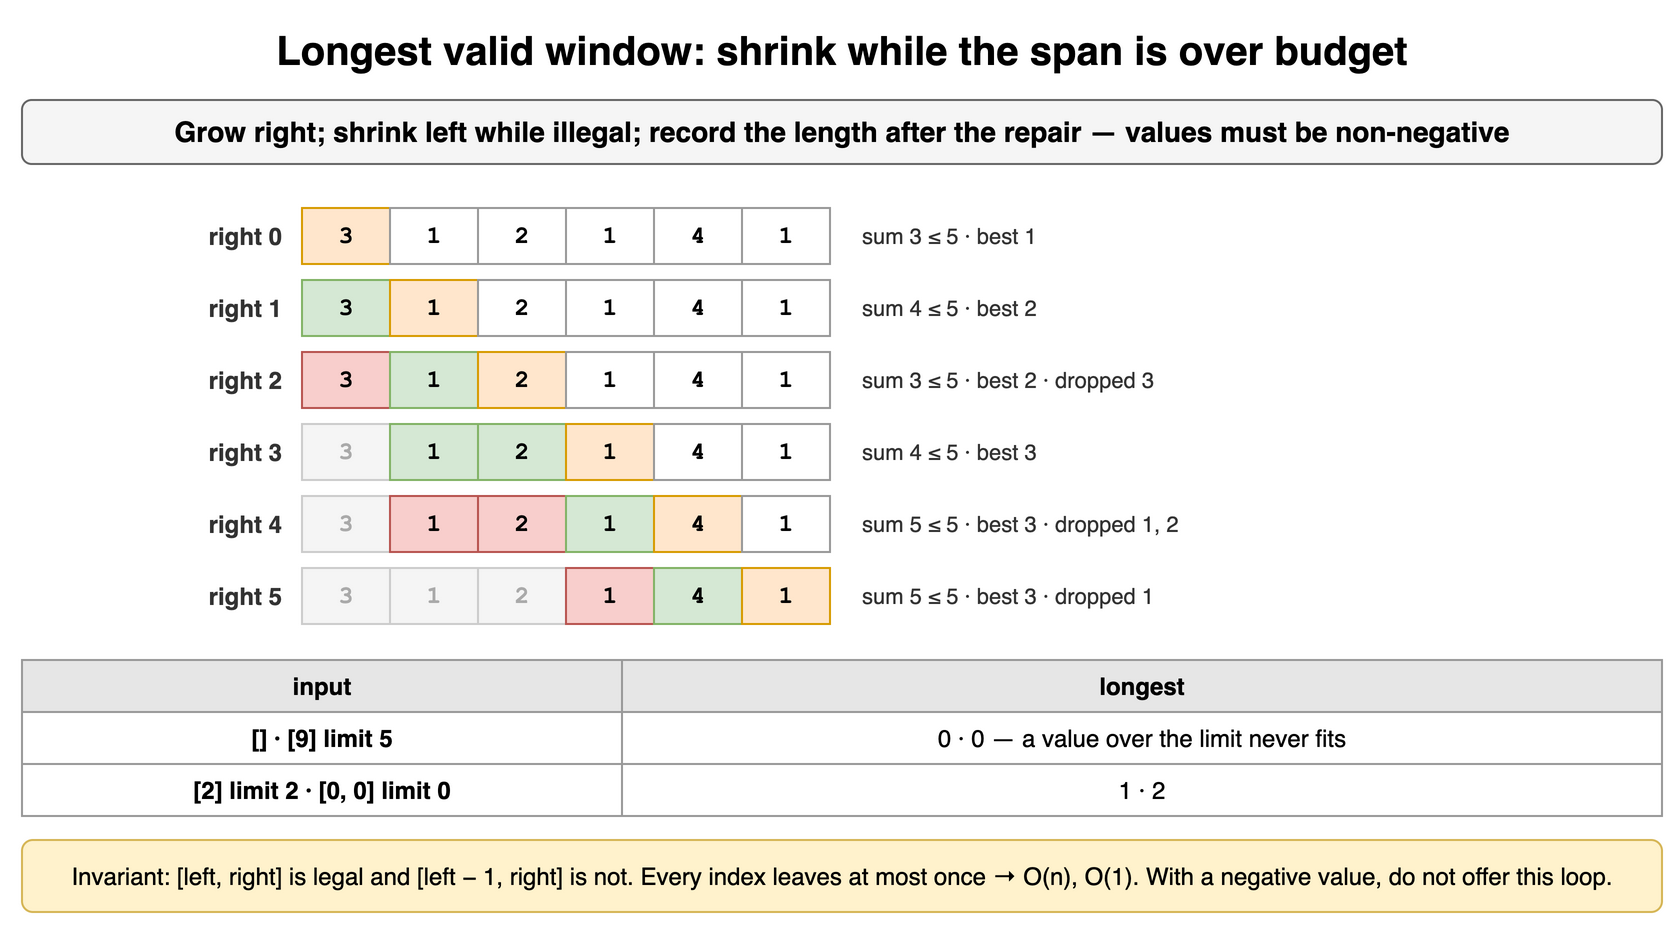

The diagram above was exported from draw.io. Its source (the exported page's mxGraphModel, read from the mxfile embedded in the PNG):
<mxGraphModel dx="900" dy="470" grid="1" gridSize="10" guides="1" tooltips="1" connect="1" arrows="1" fold="1" page="1" pageScale="1" pageWidth="900" pageHeight="470" math="0" shadow="0">
  <root>
    <mxCell id="0" />
    <mxCell id="1" parent="0" />
    <mxCell id="w31" value="Longest valid window: shrink while the span is over budget" style="text;html=1;align=center;verticalAlign=middle;whiteSpace=wrap;fontSize=20;fontStyle=1;" vertex="1" parent="1">
      <mxGeometry x="40" y="10" width="820" height="30" as="geometry" />
    </mxCell>
    <mxCell id="w32" value="Grow right; shrink left while illegal; record the length after the repair — values must be non-negative" style="rounded=1;whiteSpace=wrap;html=1;fillColor=#f5f5f5;strokeColor=#666666;fontStyle=1;fontSize=14;" vertex="1" parent="1">
      <mxGeometry x="40" y="50" width="820" height="32" as="geometry" />
    </mxCell>
    <mxCell id="w33" value="3" style="rounded=0;whiteSpace=wrap;html=1;fontFamily=Courier New;fontStyle=1;fontSize=13;fillColor=#ffe6cc;strokeColor=#d79b00;fontSize=12;" vertex="1" parent="1">
      <mxGeometry x="180" y="104" width="44" height="28" as="geometry" />
    </mxCell>
    <mxCell id="w34" value="1" style="rounded=0;whiteSpace=wrap;html=1;fontFamily=Courier New;fontStyle=1;fontSize=13;fillColor=#ffffff;strokeColor=#999999;fontSize=12;" vertex="1" parent="1">
      <mxGeometry x="224" y="104" width="44" height="28" as="geometry" />
    </mxCell>
    <mxCell id="w35" value="2" style="rounded=0;whiteSpace=wrap;html=1;fontFamily=Courier New;fontStyle=1;fontSize=13;fillColor=#ffffff;strokeColor=#999999;fontSize=12;" vertex="1" parent="1">
      <mxGeometry x="268" y="104" width="44" height="28" as="geometry" />
    </mxCell>
    <mxCell id="w36" value="1" style="rounded=0;whiteSpace=wrap;html=1;fontFamily=Courier New;fontStyle=1;fontSize=13;fillColor=#ffffff;strokeColor=#999999;fontSize=12;" vertex="1" parent="1">
      <mxGeometry x="312" y="104" width="44" height="28" as="geometry" />
    </mxCell>
    <mxCell id="w37" value="4" style="rounded=0;whiteSpace=wrap;html=1;fontFamily=Courier New;fontStyle=1;fontSize=13;fillColor=#ffffff;strokeColor=#999999;fontSize=12;" vertex="1" parent="1">
      <mxGeometry x="356" y="104" width="44" height="28" as="geometry" />
    </mxCell>
    <mxCell id="w38" value="1" style="rounded=0;whiteSpace=wrap;html=1;fontFamily=Courier New;fontStyle=1;fontSize=13;fillColor=#ffffff;strokeColor=#999999;fontSize=12;" vertex="1" parent="1">
      <mxGeometry x="400" y="104" width="44" height="28" as="geometry" />
    </mxCell>
    <mxCell id="w39" value="right 0" style="text;html=1;whiteSpace=wrap;fontSize=11;align=right;verticalAlign=middle;fontSize=12;fontColor=#333333;fontStyle=1;" vertex="1" parent="1">
      <mxGeometry x="62" y="104" width="110" height="28" as="geometry" />
    </mxCell>
    <mxCell id="w310" value="sum 3 ≤ 5 · best 1" style="text;html=1;whiteSpace=wrap;fontSize=11;align=left;verticalAlign=middle;fontSize=11;fontColor=#333333;" vertex="1" parent="1">
      <mxGeometry x="458" y="104" width="402" height="28" as="geometry" />
    </mxCell>
    <mxCell id="w311" value="3" style="rounded=0;whiteSpace=wrap;html=1;fontFamily=Courier New;fontStyle=1;fontSize=13;fillColor=#d5e8d4;strokeColor=#82b366;fontSize=12;" vertex="1" parent="1">
      <mxGeometry x="180" y="140" width="44" height="28" as="geometry" />
    </mxCell>
    <mxCell id="w312" value="1" style="rounded=0;whiteSpace=wrap;html=1;fontFamily=Courier New;fontStyle=1;fontSize=13;fillColor=#ffe6cc;strokeColor=#d79b00;fontSize=12;" vertex="1" parent="1">
      <mxGeometry x="224" y="140" width="44" height="28" as="geometry" />
    </mxCell>
    <mxCell id="w313" value="2" style="rounded=0;whiteSpace=wrap;html=1;fontFamily=Courier New;fontStyle=1;fontSize=13;fillColor=#ffffff;strokeColor=#999999;fontSize=12;" vertex="1" parent="1">
      <mxGeometry x="268" y="140" width="44" height="28" as="geometry" />
    </mxCell>
    <mxCell id="w314" value="1" style="rounded=0;whiteSpace=wrap;html=1;fontFamily=Courier New;fontStyle=1;fontSize=13;fillColor=#ffffff;strokeColor=#999999;fontSize=12;" vertex="1" parent="1">
      <mxGeometry x="312" y="140" width="44" height="28" as="geometry" />
    </mxCell>
    <mxCell id="w315" value="4" style="rounded=0;whiteSpace=wrap;html=1;fontFamily=Courier New;fontStyle=1;fontSize=13;fillColor=#ffffff;strokeColor=#999999;fontSize=12;" vertex="1" parent="1">
      <mxGeometry x="356" y="140" width="44" height="28" as="geometry" />
    </mxCell>
    <mxCell id="w316" value="1" style="rounded=0;whiteSpace=wrap;html=1;fontFamily=Courier New;fontStyle=1;fontSize=13;fillColor=#ffffff;strokeColor=#999999;fontSize=12;" vertex="1" parent="1">
      <mxGeometry x="400" y="140" width="44" height="28" as="geometry" />
    </mxCell>
    <mxCell id="w317" value="right 1" style="text;html=1;whiteSpace=wrap;fontSize=11;align=right;verticalAlign=middle;fontSize=12;fontColor=#333333;fontStyle=1;" vertex="1" parent="1">
      <mxGeometry x="62" y="140" width="110" height="28" as="geometry" />
    </mxCell>
    <mxCell id="w318" value="sum 4 ≤ 5 · best 2" style="text;html=1;whiteSpace=wrap;fontSize=11;align=left;verticalAlign=middle;fontSize=11;fontColor=#333333;" vertex="1" parent="1">
      <mxGeometry x="458" y="140" width="402" height="28" as="geometry" />
    </mxCell>
    <mxCell id="w319" value="3" style="rounded=0;whiteSpace=wrap;html=1;fontFamily=Courier New;fontStyle=1;fontSize=13;fillColor=#f8cecc;strokeColor=#b85450;fontSize=12;" vertex="1" parent="1">
      <mxGeometry x="180" y="176" width="44" height="28" as="geometry" />
    </mxCell>
    <mxCell id="w320" value="1" style="rounded=0;whiteSpace=wrap;html=1;fontFamily=Courier New;fontStyle=1;fontSize=13;fillColor=#d5e8d4;strokeColor=#82b366;fontSize=12;" vertex="1" parent="1">
      <mxGeometry x="224" y="176" width="44" height="28" as="geometry" />
    </mxCell>
    <mxCell id="w321" value="2" style="rounded=0;whiteSpace=wrap;html=1;fontFamily=Courier New;fontStyle=1;fontSize=13;fillColor=#ffe6cc;strokeColor=#d79b00;fontSize=12;" vertex="1" parent="1">
      <mxGeometry x="268" y="176" width="44" height="28" as="geometry" />
    </mxCell>
    <mxCell id="w322" value="1" style="rounded=0;whiteSpace=wrap;html=1;fontFamily=Courier New;fontStyle=1;fontSize=13;fillColor=#ffffff;strokeColor=#999999;fontSize=12;" vertex="1" parent="1">
      <mxGeometry x="312" y="176" width="44" height="28" as="geometry" />
    </mxCell>
    <mxCell id="w323" value="4" style="rounded=0;whiteSpace=wrap;html=1;fontFamily=Courier New;fontStyle=1;fontSize=13;fillColor=#ffffff;strokeColor=#999999;fontSize=12;" vertex="1" parent="1">
      <mxGeometry x="356" y="176" width="44" height="28" as="geometry" />
    </mxCell>
    <mxCell id="w324" value="1" style="rounded=0;whiteSpace=wrap;html=1;fontFamily=Courier New;fontStyle=1;fontSize=13;fillColor=#ffffff;strokeColor=#999999;fontSize=12;" vertex="1" parent="1">
      <mxGeometry x="400" y="176" width="44" height="28" as="geometry" />
    </mxCell>
    <mxCell id="w325" value="right 2" style="text;html=1;whiteSpace=wrap;fontSize=11;align=right;verticalAlign=middle;fontSize=12;fontColor=#333333;fontStyle=1;" vertex="1" parent="1">
      <mxGeometry x="62" y="176" width="110" height="28" as="geometry" />
    </mxCell>
    <mxCell id="w326" value="sum 3 ≤ 5 · best 2 · dropped 3" style="text;html=1;whiteSpace=wrap;fontSize=11;align=left;verticalAlign=middle;fontSize=11;fontColor=#333333;" vertex="1" parent="1">
      <mxGeometry x="458" y="176" width="402" height="28" as="geometry" />
    </mxCell>
    <mxCell id="w327" value="3" style="rounded=0;whiteSpace=wrap;html=1;fontFamily=Courier New;fontStyle=1;fontSize=13;fillColor=#f5f5f5;strokeColor=#cccccc;fontSize=12;fontColor=#aaaaaa;" vertex="1" parent="1">
      <mxGeometry x="180" y="212" width="44" height="28" as="geometry" />
    </mxCell>
    <mxCell id="w328" value="1" style="rounded=0;whiteSpace=wrap;html=1;fontFamily=Courier New;fontStyle=1;fontSize=13;fillColor=#d5e8d4;strokeColor=#82b366;fontSize=12;" vertex="1" parent="1">
      <mxGeometry x="224" y="212" width="44" height="28" as="geometry" />
    </mxCell>
    <mxCell id="w329" value="2" style="rounded=0;whiteSpace=wrap;html=1;fontFamily=Courier New;fontStyle=1;fontSize=13;fillColor=#d5e8d4;strokeColor=#82b366;fontSize=12;" vertex="1" parent="1">
      <mxGeometry x="268" y="212" width="44" height="28" as="geometry" />
    </mxCell>
    <mxCell id="w330" value="1" style="rounded=0;whiteSpace=wrap;html=1;fontFamily=Courier New;fontStyle=1;fontSize=13;fillColor=#ffe6cc;strokeColor=#d79b00;fontSize=12;" vertex="1" parent="1">
      <mxGeometry x="312" y="212" width="44" height="28" as="geometry" />
    </mxCell>
    <mxCell id="w331" value="4" style="rounded=0;whiteSpace=wrap;html=1;fontFamily=Courier New;fontStyle=1;fontSize=13;fillColor=#ffffff;strokeColor=#999999;fontSize=12;" vertex="1" parent="1">
      <mxGeometry x="356" y="212" width="44" height="28" as="geometry" />
    </mxCell>
    <mxCell id="w332" value="1" style="rounded=0;whiteSpace=wrap;html=1;fontFamily=Courier New;fontStyle=1;fontSize=13;fillColor=#ffffff;strokeColor=#999999;fontSize=12;" vertex="1" parent="1">
      <mxGeometry x="400" y="212" width="44" height="28" as="geometry" />
    </mxCell>
    <mxCell id="w333" value="right 3" style="text;html=1;whiteSpace=wrap;fontSize=11;align=right;verticalAlign=middle;fontSize=12;fontColor=#333333;fontStyle=1;" vertex="1" parent="1">
      <mxGeometry x="62" y="212" width="110" height="28" as="geometry" />
    </mxCell>
    <mxCell id="w334" value="sum 4 ≤ 5 · best 3" style="text;html=1;whiteSpace=wrap;fontSize=11;align=left;verticalAlign=middle;fontSize=11;fontColor=#333333;" vertex="1" parent="1">
      <mxGeometry x="458" y="212" width="402" height="28" as="geometry" />
    </mxCell>
    <mxCell id="w335" value="3" style="rounded=0;whiteSpace=wrap;html=1;fontFamily=Courier New;fontStyle=1;fontSize=13;fillColor=#f5f5f5;strokeColor=#cccccc;fontSize=12;fontColor=#aaaaaa;" vertex="1" parent="1">
      <mxGeometry x="180" y="248" width="44" height="28" as="geometry" />
    </mxCell>
    <mxCell id="w336" value="1" style="rounded=0;whiteSpace=wrap;html=1;fontFamily=Courier New;fontStyle=1;fontSize=13;fillColor=#f8cecc;strokeColor=#b85450;fontSize=12;" vertex="1" parent="1">
      <mxGeometry x="224" y="248" width="44" height="28" as="geometry" />
    </mxCell>
    <mxCell id="w337" value="2" style="rounded=0;whiteSpace=wrap;html=1;fontFamily=Courier New;fontStyle=1;fontSize=13;fillColor=#f8cecc;strokeColor=#b85450;fontSize=12;" vertex="1" parent="1">
      <mxGeometry x="268" y="248" width="44" height="28" as="geometry" />
    </mxCell>
    <mxCell id="w338" value="1" style="rounded=0;whiteSpace=wrap;html=1;fontFamily=Courier New;fontStyle=1;fontSize=13;fillColor=#d5e8d4;strokeColor=#82b366;fontSize=12;" vertex="1" parent="1">
      <mxGeometry x="312" y="248" width="44" height="28" as="geometry" />
    </mxCell>
    <mxCell id="w339" value="4" style="rounded=0;whiteSpace=wrap;html=1;fontFamily=Courier New;fontStyle=1;fontSize=13;fillColor=#ffe6cc;strokeColor=#d79b00;fontSize=12;" vertex="1" parent="1">
      <mxGeometry x="356" y="248" width="44" height="28" as="geometry" />
    </mxCell>
    <mxCell id="w340" value="1" style="rounded=0;whiteSpace=wrap;html=1;fontFamily=Courier New;fontStyle=1;fontSize=13;fillColor=#ffffff;strokeColor=#999999;fontSize=12;" vertex="1" parent="1">
      <mxGeometry x="400" y="248" width="44" height="28" as="geometry" />
    </mxCell>
    <mxCell id="w341" value="right 4" style="text;html=1;whiteSpace=wrap;fontSize=11;align=right;verticalAlign=middle;fontSize=12;fontColor=#333333;fontStyle=1;" vertex="1" parent="1">
      <mxGeometry x="62" y="248" width="110" height="28" as="geometry" />
    </mxCell>
    <mxCell id="w342" value="sum 5 ≤ 5 · best 3 · dropped 1, 2" style="text;html=1;whiteSpace=wrap;fontSize=11;align=left;verticalAlign=middle;fontSize=11;fontColor=#333333;" vertex="1" parent="1">
      <mxGeometry x="458" y="248" width="402" height="28" as="geometry" />
    </mxCell>
    <mxCell id="w343" value="3" style="rounded=0;whiteSpace=wrap;html=1;fontFamily=Courier New;fontStyle=1;fontSize=13;fillColor=#f5f5f5;strokeColor=#cccccc;fontSize=12;fontColor=#aaaaaa;" vertex="1" parent="1">
      <mxGeometry x="180" y="284" width="44" height="28" as="geometry" />
    </mxCell>
    <mxCell id="w344" value="1" style="rounded=0;whiteSpace=wrap;html=1;fontFamily=Courier New;fontStyle=1;fontSize=13;fillColor=#f5f5f5;strokeColor=#cccccc;fontSize=12;fontColor=#aaaaaa;" vertex="1" parent="1">
      <mxGeometry x="224" y="284" width="44" height="28" as="geometry" />
    </mxCell>
    <mxCell id="w345" value="2" style="rounded=0;whiteSpace=wrap;html=1;fontFamily=Courier New;fontStyle=1;fontSize=13;fillColor=#f5f5f5;strokeColor=#cccccc;fontSize=12;fontColor=#aaaaaa;" vertex="1" parent="1">
      <mxGeometry x="268" y="284" width="44" height="28" as="geometry" />
    </mxCell>
    <mxCell id="w346" value="1" style="rounded=0;whiteSpace=wrap;html=1;fontFamily=Courier New;fontStyle=1;fontSize=13;fillColor=#f8cecc;strokeColor=#b85450;fontSize=12;" vertex="1" parent="1">
      <mxGeometry x="312" y="284" width="44" height="28" as="geometry" />
    </mxCell>
    <mxCell id="w347" value="4" style="rounded=0;whiteSpace=wrap;html=1;fontFamily=Courier New;fontStyle=1;fontSize=13;fillColor=#d5e8d4;strokeColor=#82b366;fontSize=12;" vertex="1" parent="1">
      <mxGeometry x="356" y="284" width="44" height="28" as="geometry" />
    </mxCell>
    <mxCell id="w348" value="1" style="rounded=0;whiteSpace=wrap;html=1;fontFamily=Courier New;fontStyle=1;fontSize=13;fillColor=#ffe6cc;strokeColor=#d79b00;fontSize=12;" vertex="1" parent="1">
      <mxGeometry x="400" y="284" width="44" height="28" as="geometry" />
    </mxCell>
    <mxCell id="w349" value="right 5" style="text;html=1;whiteSpace=wrap;fontSize=11;align=right;verticalAlign=middle;fontSize=12;fontColor=#333333;fontStyle=1;" vertex="1" parent="1">
      <mxGeometry x="62" y="284" width="110" height="28" as="geometry" />
    </mxCell>
    <mxCell id="w350" value="sum 5 ≤ 5 · best 3 · dropped 1" style="text;html=1;whiteSpace=wrap;fontSize=11;align=left;verticalAlign=middle;fontSize=11;fontColor=#333333;" vertex="1" parent="1">
      <mxGeometry x="458" y="284" width="402" height="28" as="geometry" />
    </mxCell>
    <mxCell id="w351" value="input" style="whiteSpace=wrap;html=1;fillColor=#e6e6e6;strokeColor=#999999;fontStyle=1;fontSize=12;" vertex="1" parent="1">
      <mxGeometry x="40" y="330" width="300" height="26" as="geometry" />
    </mxCell>
    <mxCell id="w352" value="longest" style="whiteSpace=wrap;html=1;fillColor=#e6e6e6;strokeColor=#999999;fontStyle=1;fontSize=12;" vertex="1" parent="1">
      <mxGeometry x="340" y="330" width="520" height="26" as="geometry" />
    </mxCell>
    <mxCell id="w353" value="[] · [9] limit 5" style="whiteSpace=wrap;html=1;strokeColor=#999999;fontSize=12;fillColor=#ffffff;fontStyle=1;" vertex="1" parent="1">
      <mxGeometry x="40" y="356" width="300" height="26" as="geometry" />
    </mxCell>
    <mxCell id="w354" value="0 · 0 — a value over the limit never fits" style="whiteSpace=wrap;html=1;strokeColor=#999999;fontSize=12;fillColor=#ffffff;" vertex="1" parent="1">
      <mxGeometry x="340" y="356" width="520" height="26" as="geometry" />
    </mxCell>
    <mxCell id="w355" value="[2] limit 2 · [0, 0] limit 0" style="whiteSpace=wrap;html=1;strokeColor=#999999;fontSize=12;fillColor=#ffffff;fontStyle=1;" vertex="1" parent="1">
      <mxGeometry x="40" y="382" width="300" height="26" as="geometry" />
    </mxCell>
    <mxCell id="w356" value="1 · 2" style="whiteSpace=wrap;html=1;strokeColor=#999999;fontSize=12;fillColor=#ffffff;" vertex="1" parent="1">
      <mxGeometry x="340" y="382" width="520" height="26" as="geometry" />
    </mxCell>
    <mxCell id="w357" value="Invariant: [left, right] is legal and [left − 1, right] is not. Every index leaves at most once → O(n), O(1). With a negative value, do not offer this loop." style="rounded=1;whiteSpace=wrap;html=1;fillColor=#fff2cc;strokeColor=#d6b656;fontSize=12;align=center;" vertex="1" parent="1">
      <mxGeometry x="40" y="420" width="820" height="36" as="geometry" />
    </mxCell>
  </root>
</mxGraphModel>